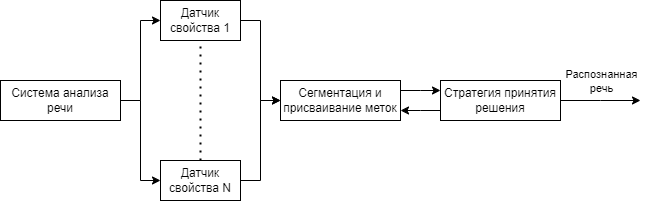

The diagram above was exported from draw.io. Its source (the exported page's mxGraphModel, read from the mxfile embedded in the PNG):
<mxGraphModel dx="349" dy="477" grid="1" gridSize="10" guides="1" tooltips="1" connect="1" arrows="1" fold="1" page="1" pageScale="1" pageWidth="1600" pageHeight="900" math="0" shadow="0">
  <root>
    <mxCell id="0" />
    <mxCell id="1" parent="0" />
    <mxCell id="B7-Vr6SNP4m3lcKxbNQo-10" style="edgeStyle=orthogonalEdgeStyle;rounded=0;orthogonalLoop=1;jettySize=auto;html=1;" edge="1" parent="1" source="B7-Vr6SNP4m3lcKxbNQo-1" target="B7-Vr6SNP4m3lcKxbNQo-2">
      <mxGeometry relative="1" as="geometry">
        <Array as="points">
          <mxPoint x="260" y="180" />
          <mxPoint x="260" y="100" />
        </Array>
      </mxGeometry>
    </mxCell>
    <mxCell id="B7-Vr6SNP4m3lcKxbNQo-11" style="edgeStyle=orthogonalEdgeStyle;rounded=0;orthogonalLoop=1;jettySize=auto;html=1;" edge="1" parent="1" source="B7-Vr6SNP4m3lcKxbNQo-1" target="B7-Vr6SNP4m3lcKxbNQo-3">
      <mxGeometry relative="1" as="geometry">
        <Array as="points">
          <mxPoint x="260" y="180" />
          <mxPoint x="260" y="260" />
        </Array>
      </mxGeometry>
    </mxCell>
    <mxCell id="B7-Vr6SNP4m3lcKxbNQo-1" value="Система анализа речи" style="rounded=0;whiteSpace=wrap;html=1;" vertex="1" parent="1">
      <mxGeometry x="120" y="160" width="120" height="40" as="geometry" />
    </mxCell>
    <mxCell id="B7-Vr6SNP4m3lcKxbNQo-12" style="edgeStyle=orthogonalEdgeStyle;rounded=0;orthogonalLoop=1;jettySize=auto;html=1;entryX=0;entryY=0.5;entryDx=0;entryDy=0;" edge="1" parent="1" source="B7-Vr6SNP4m3lcKxbNQo-2" target="B7-Vr6SNP4m3lcKxbNQo-4">
      <mxGeometry relative="1" as="geometry" />
    </mxCell>
    <mxCell id="B7-Vr6SNP4m3lcKxbNQo-2" value="Датчик свойства 1" style="rounded=0;whiteSpace=wrap;html=1;" vertex="1" parent="1">
      <mxGeometry x="280" y="80" width="80" height="40" as="geometry" />
    </mxCell>
    <mxCell id="B7-Vr6SNP4m3lcKxbNQo-13" style="edgeStyle=orthogonalEdgeStyle;rounded=0;orthogonalLoop=1;jettySize=auto;html=1;entryX=0;entryY=0.5;entryDx=0;entryDy=0;" edge="1" parent="1" source="B7-Vr6SNP4m3lcKxbNQo-3" target="B7-Vr6SNP4m3lcKxbNQo-4">
      <mxGeometry relative="1" as="geometry" />
    </mxCell>
    <mxCell id="B7-Vr6SNP4m3lcKxbNQo-3" value="Датчик свойства N" style="rounded=0;whiteSpace=wrap;html=1;" vertex="1" parent="1">
      <mxGeometry x="280" y="240" width="80" height="40" as="geometry" />
    </mxCell>
    <mxCell id="B7-Vr6SNP4m3lcKxbNQo-14" style="edgeStyle=orthogonalEdgeStyle;rounded=0;orthogonalLoop=1;jettySize=auto;html=1;" edge="1" parent="1" source="B7-Vr6SNP4m3lcKxbNQo-4" target="B7-Vr6SNP4m3lcKxbNQo-5">
      <mxGeometry relative="1" as="geometry">
        <Array as="points">
          <mxPoint x="540" y="170" />
          <mxPoint x="540" y="170" />
        </Array>
      </mxGeometry>
    </mxCell>
    <mxCell id="B7-Vr6SNP4m3lcKxbNQo-4" value="Сегментация и присваивание меток" style="rounded=0;whiteSpace=wrap;html=1;" vertex="1" parent="1">
      <mxGeometry x="400" y="160" width="120" height="40" as="geometry" />
    </mxCell>
    <mxCell id="B7-Vr6SNP4m3lcKxbNQo-15" style="edgeStyle=orthogonalEdgeStyle;rounded=0;orthogonalLoop=1;jettySize=auto;html=1;" edge="1" parent="1" source="B7-Vr6SNP4m3lcKxbNQo-5" target="B7-Vr6SNP4m3lcKxbNQo-4">
      <mxGeometry relative="1" as="geometry">
        <Array as="points">
          <mxPoint x="540" y="190" />
          <mxPoint x="540" y="190" />
        </Array>
      </mxGeometry>
    </mxCell>
    <mxCell id="B7-Vr6SNP4m3lcKxbNQo-16" style="edgeStyle=orthogonalEdgeStyle;rounded=0;orthogonalLoop=1;jettySize=auto;html=1;" edge="1" parent="1" source="B7-Vr6SNP4m3lcKxbNQo-5">
      <mxGeometry relative="1" as="geometry">
        <mxPoint x="760" y="180" as="targetPoint" />
      </mxGeometry>
    </mxCell>
    <mxCell id="B7-Vr6SNP4m3lcKxbNQo-17" value="Распознанная&lt;br&gt;речь" style="edgeLabel;html=1;align=center;verticalAlign=middle;resizable=0;points=[];" vertex="1" connectable="0" parent="B7-Vr6SNP4m3lcKxbNQo-16">
      <mxGeometry x="0.0268" y="-1" relative="1" as="geometry">
        <mxPoint y="-21" as="offset" />
      </mxGeometry>
    </mxCell>
    <mxCell id="B7-Vr6SNP4m3lcKxbNQo-5" value="Стратегия принятия решения" style="rounded=0;whiteSpace=wrap;html=1;" vertex="1" parent="1">
      <mxGeometry x="560" y="160" width="120" height="40" as="geometry" />
    </mxCell>
    <mxCell id="B7-Vr6SNP4m3lcKxbNQo-9" value="" style="endArrow=none;dashed=1;html=1;dashPattern=1 3;strokeWidth=2;rounded=0;" edge="1" parent="1" source="B7-Vr6SNP4m3lcKxbNQo-3" target="B7-Vr6SNP4m3lcKxbNQo-2">
      <mxGeometry width="50" height="50" relative="1" as="geometry">
        <mxPoint x="350" y="330" as="sourcePoint" />
        <mxPoint x="400" y="280" as="targetPoint" />
      </mxGeometry>
    </mxCell>
  </root>
</mxGraphModel>